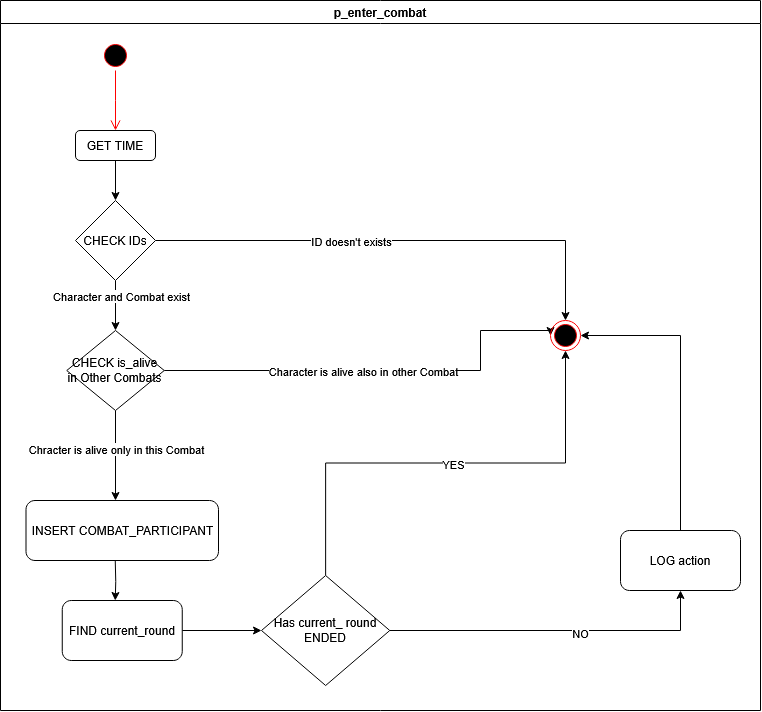

The diagram above was exported from draw.io. Its source (the exported page's mxGraphModel, read from the mxfile embedded in the PNG):
<mxGraphModel dx="948" dy="843" grid="1" gridSize="10" guides="1" tooltips="1" connect="1" arrows="1" fold="1" page="1" pageScale="1" pageWidth="850" pageHeight="1100" math="0" shadow="0">
  <root>
    <mxCell id="0" />
    <mxCell id="1" parent="0" />
    <mxCell id="y2uZnKywuw_rbBcDnowC-1" value="" style="ellipse;html=1;shape=startState;fillColor=#000000;strokeColor=#ff0000;" vertex="1" parent="1">
      <mxGeometry x="200" y="70" width="30" height="30" as="geometry" />
    </mxCell>
    <mxCell id="y2uZnKywuw_rbBcDnowC-2" value="" style="edgeStyle=orthogonalEdgeStyle;html=1;verticalAlign=bottom;endArrow=open;endSize=8;strokeColor=#ff0000;rounded=0;" edge="1" source="y2uZnKywuw_rbBcDnowC-1" parent="1">
      <mxGeometry relative="1" as="geometry">
        <mxPoint x="215" y="160" as="targetPoint" />
      </mxGeometry>
    </mxCell>
    <mxCell id="y2uZnKywuw_rbBcDnowC-7" style="edgeStyle=orthogonalEdgeStyle;rounded=0;orthogonalLoop=1;jettySize=auto;html=1;exitX=0.5;exitY=1;exitDx=0;exitDy=0;entryX=0.5;entryY=0;entryDx=0;entryDy=0;" edge="1" parent="1" source="y2uZnKywuw_rbBcDnowC-3" target="y2uZnKywuw_rbBcDnowC-4">
      <mxGeometry relative="1" as="geometry" />
    </mxCell>
    <mxCell id="y2uZnKywuw_rbBcDnowC-3" value="GET TIME" style="rounded=1;whiteSpace=wrap;html=1;" vertex="1" parent="1">
      <mxGeometry x="175" y="160" width="80" height="30" as="geometry" />
    </mxCell>
    <mxCell id="y2uZnKywuw_rbBcDnowC-8" style="edgeStyle=orthogonalEdgeStyle;rounded=0;orthogonalLoop=1;jettySize=auto;html=1;exitX=0.5;exitY=1;exitDx=0;exitDy=0;entryX=0.5;entryY=0;entryDx=0;entryDy=0;" edge="1" parent="1" source="y2uZnKywuw_rbBcDnowC-4" target="y2uZnKywuw_rbBcDnowC-5">
      <mxGeometry relative="1" as="geometry" />
    </mxCell>
    <mxCell id="y2uZnKywuw_rbBcDnowC-9" value="Character and Combat exist" style="edgeLabel;html=1;align=center;verticalAlign=middle;resizable=0;points=[];" vertex="1" connectable="0" parent="y2uZnKywuw_rbBcDnowC-8">
      <mxGeometry x="-0.4" y="5" relative="1" as="geometry">
        <mxPoint as="offset" />
      </mxGeometry>
    </mxCell>
    <mxCell id="y2uZnKywuw_rbBcDnowC-21" style="edgeStyle=orthogonalEdgeStyle;rounded=0;orthogonalLoop=1;jettySize=auto;html=1;exitX=1;exitY=0.5;exitDx=0;exitDy=0;entryX=0.5;entryY=0;entryDx=0;entryDy=0;" edge="1" parent="1" source="y2uZnKywuw_rbBcDnowC-4" target="y2uZnKywuw_rbBcDnowC-20">
      <mxGeometry relative="1" as="geometry">
        <Array as="points">
          <mxPoint x="665" y="270" />
        </Array>
      </mxGeometry>
    </mxCell>
    <mxCell id="y2uZnKywuw_rbBcDnowC-22" value="ID doesn't exists" style="edgeLabel;html=1;align=center;verticalAlign=middle;resizable=0;points=[];" vertex="1" connectable="0" parent="y2uZnKywuw_rbBcDnowC-21">
      <mxGeometry x="0.0256" y="-1" relative="1" as="geometry">
        <mxPoint x="-56" y="-1" as="offset" />
      </mxGeometry>
    </mxCell>
    <mxCell id="y2uZnKywuw_rbBcDnowC-4" value="CHECK IDs" style="rhombus;whiteSpace=wrap;html=1;" vertex="1" parent="1">
      <mxGeometry x="175" y="230" width="80" height="80" as="geometry" />
    </mxCell>
    <mxCell id="y2uZnKywuw_rbBcDnowC-6" style="edgeStyle=orthogonalEdgeStyle;rounded=0;orthogonalLoop=1;jettySize=auto;html=1;exitX=0.5;exitY=1;exitDx=0;exitDy=0;" edge="1" parent="1" source="y2uZnKywuw_rbBcDnowC-5">
      <mxGeometry relative="1" as="geometry">
        <mxPoint x="215" y="530" as="targetPoint" />
      </mxGeometry>
    </mxCell>
    <mxCell id="y2uZnKywuw_rbBcDnowC-10" value="Chracter is alive only in this Combat" style="edgeLabel;html=1;align=center;verticalAlign=middle;resizable=0;points=[];" vertex="1" connectable="0" parent="y2uZnKywuw_rbBcDnowC-6">
      <mxGeometry x="-0.1553" relative="1" as="geometry">
        <mxPoint as="offset" />
      </mxGeometry>
    </mxCell>
    <mxCell id="y2uZnKywuw_rbBcDnowC-23" style="edgeStyle=orthogonalEdgeStyle;rounded=0;orthogonalLoop=1;jettySize=auto;html=1;exitX=1;exitY=0.5;exitDx=0;exitDy=0;entryX=0;entryY=0.5;entryDx=0;entryDy=0;" edge="1" parent="1" source="y2uZnKywuw_rbBcDnowC-5" target="y2uZnKywuw_rbBcDnowC-20">
      <mxGeometry relative="1" as="geometry">
        <Array as="points">
          <mxPoint x="580" y="400" />
          <mxPoint x="580" y="360" />
          <mxPoint x="650" y="360" />
        </Array>
      </mxGeometry>
    </mxCell>
    <mxCell id="y2uZnKywuw_rbBcDnowC-24" value="Character is alive also in other Combat" style="edgeLabel;html=1;align=center;verticalAlign=middle;resizable=0;points=[];" vertex="1" connectable="0" parent="y2uZnKywuw_rbBcDnowC-23">
      <mxGeometry x="-0.4609" relative="1" as="geometry">
        <mxPoint x="82" as="offset" />
      </mxGeometry>
    </mxCell>
    <mxCell id="y2uZnKywuw_rbBcDnowC-5" value="CHECK is_alive in Other Combats" style="rhombus;whiteSpace=wrap;html=1;" vertex="1" parent="1">
      <mxGeometry x="166.25" y="360" width="97.5" height="80" as="geometry" />
    </mxCell>
    <mxCell id="y2uZnKywuw_rbBcDnowC-14" style="edgeStyle=orthogonalEdgeStyle;rounded=0;orthogonalLoop=1;jettySize=auto;html=1;exitX=0.5;exitY=1;exitDx=0;exitDy=0;entryX=0.5;entryY=0;entryDx=0;entryDy=0;" edge="1" parent="1">
      <mxGeometry relative="1" as="geometry">
        <mxPoint x="214.75" y="590" as="sourcePoint" />
        <mxPoint x="214.75" y="630" as="targetPoint" />
      </mxGeometry>
    </mxCell>
    <mxCell id="y2uZnKywuw_rbBcDnowC-11" value="INSERT COMBAT_PARTICIPANT" style="rounded=1;whiteSpace=wrap;html=1;" vertex="1" parent="1">
      <mxGeometry x="125.5" y="530" width="192.5" height="60" as="geometry" />
    </mxCell>
    <mxCell id="y2uZnKywuw_rbBcDnowC-17" style="edgeStyle=orthogonalEdgeStyle;rounded=0;orthogonalLoop=1;jettySize=auto;html=1;exitX=1;exitY=0.5;exitDx=0;exitDy=0;entryX=0;entryY=0.5;entryDx=0;entryDy=0;" edge="1" parent="1" source="y2uZnKywuw_rbBcDnowC-12" target="y2uZnKywuw_rbBcDnowC-15">
      <mxGeometry relative="1" as="geometry" />
    </mxCell>
    <mxCell id="y2uZnKywuw_rbBcDnowC-12" value="FIND current_round" style="rounded=1;whiteSpace=wrap;html=1;" vertex="1" parent="1">
      <mxGeometry x="161.75" y="630" width="120" height="60" as="geometry" />
    </mxCell>
    <mxCell id="y2uZnKywuw_rbBcDnowC-28" style="edgeStyle=orthogonalEdgeStyle;rounded=0;orthogonalLoop=1;jettySize=auto;html=1;exitX=0.5;exitY=0;exitDx=0;exitDy=0;entryX=1;entryY=0.5;entryDx=0;entryDy=0;" edge="1" parent="1" source="y2uZnKywuw_rbBcDnowC-13" target="y2uZnKywuw_rbBcDnowC-20">
      <mxGeometry relative="1" as="geometry" />
    </mxCell>
    <mxCell id="y2uZnKywuw_rbBcDnowC-13" value="LOG action" style="rounded=1;whiteSpace=wrap;html=1;" vertex="1" parent="1">
      <mxGeometry x="720" y="560" width="120" height="60" as="geometry" />
    </mxCell>
    <mxCell id="y2uZnKywuw_rbBcDnowC-18" style="edgeStyle=orthogonalEdgeStyle;rounded=0;orthogonalLoop=1;jettySize=auto;html=1;exitX=1;exitY=0.5;exitDx=0;exitDy=0;entryX=0.5;entryY=1;entryDx=0;entryDy=0;" edge="1" parent="1" source="y2uZnKywuw_rbBcDnowC-15" target="y2uZnKywuw_rbBcDnowC-13">
      <mxGeometry relative="1" as="geometry" />
    </mxCell>
    <mxCell id="y2uZnKywuw_rbBcDnowC-19" value="NO" style="edgeLabel;html=1;align=center;verticalAlign=middle;resizable=0;points=[];" vertex="1" connectable="0" parent="y2uZnKywuw_rbBcDnowC-18">
      <mxGeometry x="0.1502" y="-2" relative="1" as="geometry">
        <mxPoint as="offset" />
      </mxGeometry>
    </mxCell>
    <mxCell id="y2uZnKywuw_rbBcDnowC-26" style="edgeStyle=orthogonalEdgeStyle;rounded=0;orthogonalLoop=1;jettySize=auto;html=1;exitX=0.5;exitY=0;exitDx=0;exitDy=0;entryX=0.5;entryY=1;entryDx=0;entryDy=0;" edge="1" parent="1" source="y2uZnKywuw_rbBcDnowC-15" target="y2uZnKywuw_rbBcDnowC-20">
      <mxGeometry relative="1" as="geometry" />
    </mxCell>
    <mxCell id="y2uZnKywuw_rbBcDnowC-27" value="YES" style="edgeLabel;html=1;align=center;verticalAlign=middle;resizable=0;points=[];" vertex="1" connectable="0" parent="y2uZnKywuw_rbBcDnowC-26">
      <mxGeometry x="0.0299" relative="1" as="geometry">
        <mxPoint y="1" as="offset" />
      </mxGeometry>
    </mxCell>
    <mxCell id="y2uZnKywuw_rbBcDnowC-15" value="Has current_ round ENDED" style="rhombus;whiteSpace=wrap;html=1;" vertex="1" parent="1">
      <mxGeometry x="361" y="605" width="128.25" height="110" as="geometry" />
    </mxCell>
    <mxCell id="y2uZnKywuw_rbBcDnowC-20" value="" style="ellipse;html=1;shape=endState;fillColor=#000000;strokeColor=#ff0000;" vertex="1" parent="1">
      <mxGeometry x="650" y="350" width="30" height="30" as="geometry" />
    </mxCell>
    <mxCell id="aSgadkFAibWdv12J99wR-1" value="&lt;div&gt;p_enter_combat&lt;/div&gt;" style="swimlane;whiteSpace=wrap;html=1;" vertex="1" parent="1">
      <mxGeometry x="100" y="30" width="760" height="710" as="geometry" />
    </mxCell>
  </root>
</mxGraphModel>